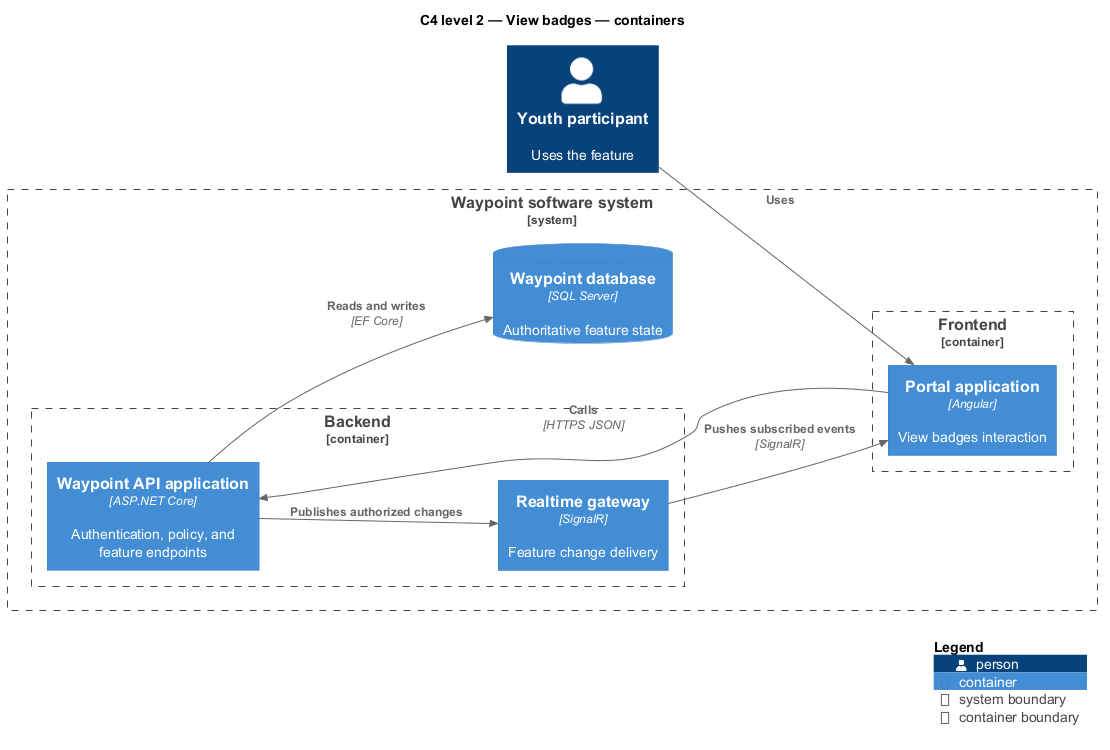

The diagram above was rendered by PlantUML. Its source (embedded in the PNG):
@startuml
!include <C4/C4_Component>
LAYOUT_LEFT_RIGHT()
title C4 level 2 — View badges — containers
Person(primary, "Youth participant", "Uses the feature")
System_Boundary(waypoint, "Waypoint software system") {
  Container_Boundary(frontend, "Frontend") {
    Container(app1, "Portal application", "Angular", "View badges interaction")
  }
  Container_Boundary(backend, "Backend") {
    Container(api, "Waypoint API application", "ASP.NET Core", "Authentication, policy, and feature endpoints")
    Container(realtime, "Realtime gateway", "SignalR", "Feature change delivery")
  }
  ContainerDb(db, "Waypoint database", "SQL Server", "Authoritative feature state")
}
Rel(primary, app1, "Uses")
Rel(app1, api, "Calls", "HTTPS JSON")
Rel(api, db, "Reads and writes", "EF Core")
Rel(api, realtime, "Publishes authorized changes")
Rel(realtime, app1, "Pushes subscribed events", "SignalR")
SHOW_LEGEND()
@enduml